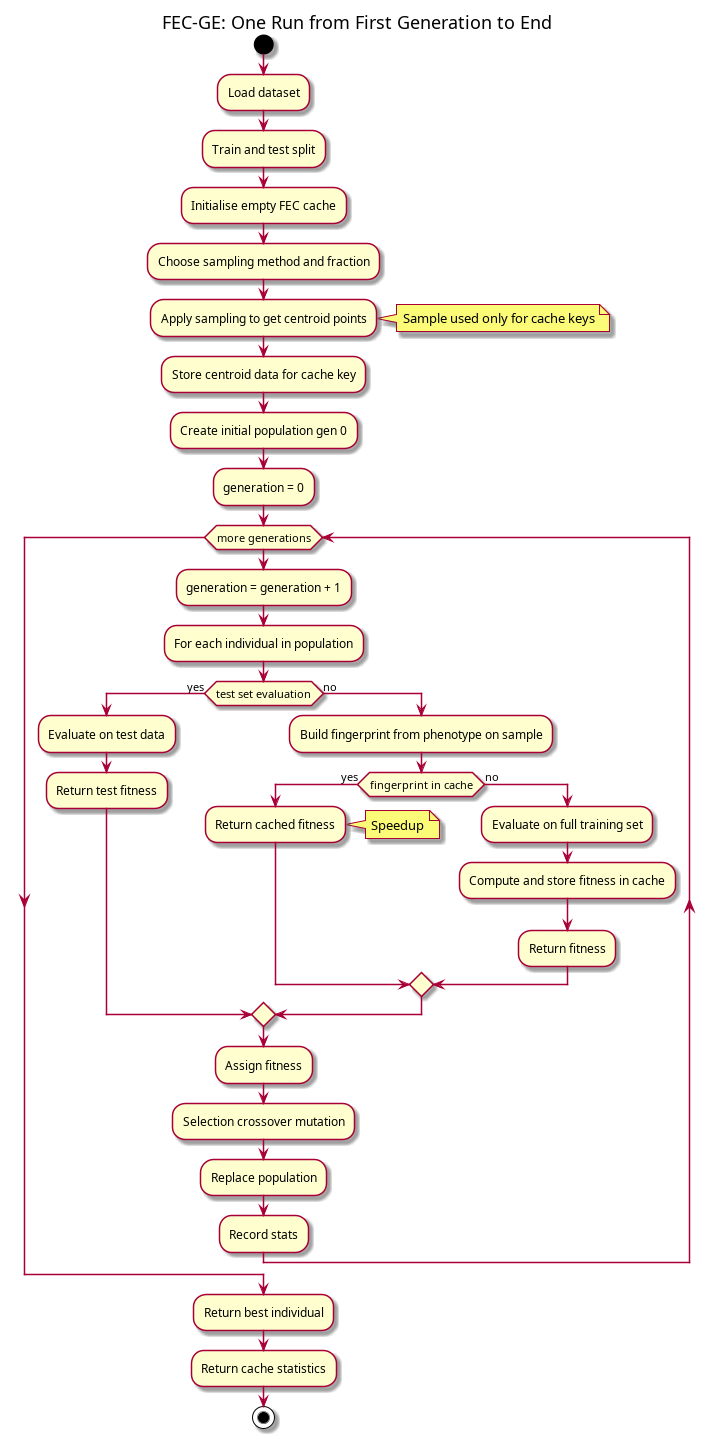

The diagram above was rendered by PlantUML. Its source (embedded in the PNG):
@startuml FEC_GE_One_Run_Workflow
title FEC-GE: One Run from First Generation to End

start
:Load dataset;
:Train and test split;
:Initialise empty FEC cache;

:Choose sampling method and fraction;
:Apply sampling to get centroid points;
note right: Sample used only for cache keys
:Store centroid data for cache key;

:Create initial population gen 0;
:generation = 0;

while (more generations)
  :generation = generation + 1;
  :For each individual in population;

  if (test set evaluation) then (yes)
    :Evaluate on test data;
    :Return test fitness;
  else (no)
    :Build fingerprint from phenotype on sample;
    if (fingerprint in cache) then (yes)
      :Return cached fitness;
      note right: Speedup
    else (no)
      :Evaluate on full training set;
      :Compute and store fitness in cache;
      :Return fitness;
    endif
  endif

  :Assign fitness;
  :Selection crossover mutation;
  :Replace population;
  :Record stats;
endwhile

:Return best individual;
:Return cache statistics;
stop

@enduml